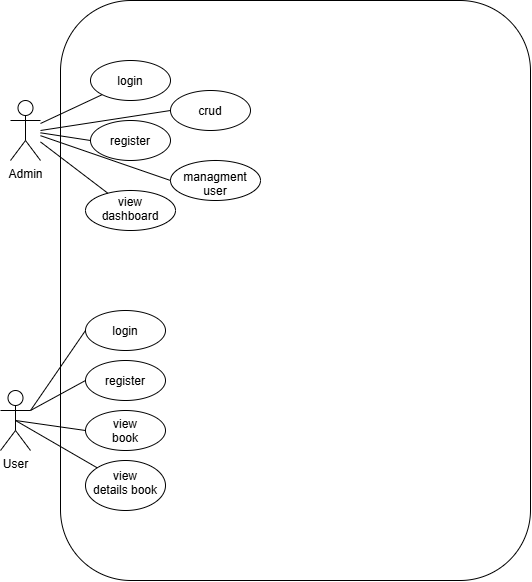

The diagram above was exported from draw.io. Its source (the exported page's mxGraphModel, read from the mxfile embedded in the PNG):
<mxGraphModel dx="1075" dy="626" grid="1" gridSize="10" guides="1" tooltips="1" connect="1" arrows="1" fold="1" page="1" pageScale="1" pageWidth="850" pageHeight="1100" math="0" shadow="0">
  <root>
    <mxCell id="0" />
    <mxCell id="1" parent="0" />
    <mxCell id="0_YpKSTmCy0YgfktPTNd-1" parent="1" style="shape=umlActor;verticalLabelPosition=bottom;verticalAlign=top;html=1;outlineConnect=0;labelPerimeter=1;labelBackgroundColor=none;" value="Admin" vertex="1">
      <mxGeometry height="60" width="30" x="100" y="190" as="geometry" />
    </mxCell>
    <mxCell id="0_YpKSTmCy0YgfktPTNd-2" parent="1" style="shape=umlActor;verticalLabelPosition=bottom;verticalAlign=top;html=1;outlineConnect=0;labelPerimeter=1;labelBackgroundColor=none;" value="User" vertex="1">
      <mxGeometry height="60" width="30" x="90" y="480" as="geometry" />
    </mxCell>
    <mxCell id="0_YpKSTmCy0YgfktPTNd-9" parent="1" style="rounded=1;whiteSpace=wrap;html=1;roundedPerimeter=1;points=[[0,0,1,0,0],[0.25,0,1,0,0],[0.5,0,1,0,0],[0.75,0,1,0,0],[1,0,1,0,0],[0,0.25,1,0,0],[0,0.5,1,0,0],[0,0.75,1,0,0],[1,0.25,1,0,0],[1,0.5,1,0,0],[1,0.75,1,0,0],[0,1,1,0,0],[0.25,1,1,0,0],[0.5,1,1,0,0],[0.75,1,1,0,0],[1,1,1,0,0],[0.212766,0.072464,0,0,0]];labelBackgroundColor=none;" value="" vertex="1">
      <mxGeometry height="580" width="470" x="150" y="90" as="geometry" />
    </mxCell>
    <mxCell id="0_YpKSTmCy0YgfktPTNd-10" parent="1" style="ellipse;whiteSpace=wrap;html=1;shapeInside=1;labelBackgroundColor=none;" value="login" vertex="1">
      <mxGeometry height="40" width="80" x="180" y="150" as="geometry" />
    </mxCell>
    <mxCell id="0_YpKSTmCy0YgfktPTNd-17" parent="1" style="ellipse;whiteSpace=wrap;html=1;shapeInside=1;labelBackgroundColor=none;" value="register" vertex="1">
      <mxGeometry height="40" width="80" x="180" y="210" as="geometry" />
    </mxCell>
    <mxCell id="0_YpKSTmCy0YgfktPTNd-18" parent="1" style="ellipse;whiteSpace=wrap;html=1;shapeInside=1;labelBackgroundColor=none;" value="crud" vertex="1">
      <mxGeometry height="40" width="80" x="260" y="180" as="geometry" />
    </mxCell>
    <mxCell id="0_YpKSTmCy0YgfktPTNd-19" parent="1" style="ellipse;whiteSpace=wrap;html=1;shapeInside=1;labelBackgroundColor=none;" value="managment user" vertex="1">
      <mxGeometry height="40" width="90" x="260" y="250" as="geometry" />
    </mxCell>
    <mxCell id="0_YpKSTmCy0YgfktPTNd-20" parent="1" style="ellipse;whiteSpace=wrap;html=1;shapeInside=1;labelBackgroundColor=none;" value="view dashboard" vertex="1">
      <mxGeometry height="40" width="90" x="175" y="280" as="geometry" />
    </mxCell>
    <mxCell id="0_YpKSTmCy0YgfktPTNd-25" edge="1" parent="1" source="0_YpKSTmCy0YgfktPTNd-1" style="endArrow=none;html=1;rounded=0;defaultLabelBackgroundColor=gap;entryX=0;entryY=1;entryDx=0;entryDy=0;" target="0_YpKSTmCy0YgfktPTNd-10" value="">
      <mxGeometry height="50" relative="1" width="50" as="geometry">
        <mxPoint x="270" y="370" as="sourcePoint" />
        <mxPoint x="320" y="320" as="targetPoint" />
      </mxGeometry>
    </mxCell>
    <mxCell id="0_YpKSTmCy0YgfktPTNd-26" edge="1" parent="1" style="endArrow=none;html=1;rounded=0;defaultLabelBackgroundColor=gap;entryX=0;entryY=0.5;entryDx=0;entryDy=0;" target="0_YpKSTmCy0YgfktPTNd-18" value="">
      <mxGeometry height="50" relative="1" width="50" as="geometry">
        <mxPoint x="130" y="220" as="sourcePoint" />
        <mxPoint x="232" y="190" as="targetPoint" />
      </mxGeometry>
    </mxCell>
    <mxCell id="0_YpKSTmCy0YgfktPTNd-27" edge="1" parent="1" source="0_YpKSTmCy0YgfktPTNd-1" style="endArrow=none;html=1;rounded=0;defaultLabelBackgroundColor=gap;entryX=0;entryY=0.5;entryDx=0;entryDy=0;" target="0_YpKSTmCy0YgfktPTNd-17" value="">
      <mxGeometry height="50" relative="1" width="50" as="geometry">
        <mxPoint x="120" y="239" as="sourcePoint" />
        <mxPoint x="182" y="210" as="targetPoint" />
      </mxGeometry>
    </mxCell>
    <mxCell id="0_YpKSTmCy0YgfktPTNd-28" edge="1" parent="1" source="0_YpKSTmCy0YgfktPTNd-1" style="endArrow=none;html=1;rounded=0;defaultLabelBackgroundColor=gap;entryX=0;entryY=0.5;entryDx=0;entryDy=0;" target="0_YpKSTmCy0YgfktPTNd-19" value="">
      <mxGeometry height="50" relative="1" width="50" as="geometry">
        <mxPoint x="130" y="239" as="sourcePoint" />
        <mxPoint x="220" y="230" as="targetPoint" />
      </mxGeometry>
    </mxCell>
    <mxCell id="0_YpKSTmCy0YgfktPTNd-29" edge="1" parent="1" source="0_YpKSTmCy0YgfktPTNd-1" style="endArrow=none;html=1;rounded=0;defaultLabelBackgroundColor=gap;" target="0_YpKSTmCy0YgfktPTNd-20" value="">
      <mxGeometry height="50" relative="1" width="50" as="geometry">
        <mxPoint x="190" y="250" as="sourcePoint" />
        <mxPoint x="320" y="281" as="targetPoint" />
      </mxGeometry>
    </mxCell>
    <mxCell id="0_YpKSTmCy0YgfktPTNd-31" parent="1" style="ellipse;whiteSpace=wrap;html=1;shapeInside=1;labelBackgroundColor=none;" value="login" vertex="1">
      <mxGeometry height="40" width="80" x="175" y="400" as="geometry" />
    </mxCell>
    <mxCell id="0_YpKSTmCy0YgfktPTNd-32" parent="1" style="ellipse;whiteSpace=wrap;html=1;shapeInside=1;labelBackgroundColor=none;" value="register" vertex="1">
      <mxGeometry height="40" width="80" x="175" y="450" as="geometry" />
    </mxCell>
    <mxCell id="0_YpKSTmCy0YgfktPTNd-33" parent="1" style="ellipse;whiteSpace=wrap;html=1;shapeInside=1;labelBackgroundColor=none;" value="view book" vertex="1">
      <mxGeometry height="40" width="80" x="175" y="500" as="geometry" />
    </mxCell>
    <mxCell id="0_YpKSTmCy0YgfktPTNd-34" parent="1" style="ellipse;whiteSpace=wrap;html=1;shapeInside=1;labelBackgroundColor=none;" value="view details book" vertex="1">
      <mxGeometry height="50" width="80" x="175" y="550" as="geometry" />
    </mxCell>
    <mxCell id="0_YpKSTmCy0YgfktPTNd-36" edge="1" parent="1" source="0_YpKSTmCy0YgfktPTNd-2" style="endArrow=none;html=1;rounded=0;defaultLabelBackgroundColor=gap;entryX=0;entryY=0.5;entryDx=0;entryDy=0;exitX=1;exitY=0.3333333333333333;exitDx=0;exitDy=0;exitPerimeter=0;" target="0_YpKSTmCy0YgfktPTNd-31" value="">
      <mxGeometry height="50" relative="1" width="50" as="geometry">
        <mxPoint x="380" y="440" as="sourcePoint" />
        <mxPoint x="430" y="390" as="targetPoint" />
      </mxGeometry>
    </mxCell>
    <mxCell id="0_YpKSTmCy0YgfktPTNd-37" edge="1" parent="1" source="0_YpKSTmCy0YgfktPTNd-2" style="endArrow=none;html=1;rounded=0;defaultLabelBackgroundColor=gap;entryX=0;entryY=0.5;entryDx=0;entryDy=0;exitX=1;exitY=0.3333333333333333;exitDx=0;exitDy=0;exitPerimeter=0;" target="0_YpKSTmCy0YgfktPTNd-32" value="">
      <mxGeometry height="50" relative="1" width="50" as="geometry">
        <mxPoint x="130" y="564" as="sourcePoint" />
        <mxPoint x="197" y="470" as="targetPoint" />
      </mxGeometry>
    </mxCell>
    <mxCell id="0_YpKSTmCy0YgfktPTNd-38" edge="1" parent="1" source="0_YpKSTmCy0YgfktPTNd-2" style="endArrow=none;html=1;rounded=0;defaultLabelBackgroundColor=gap;entryX=0;entryY=0.5;entryDx=0;entryDy=0;exitX=0.5;exitY=0.5;exitDx=0;exitDy=0;exitPerimeter=0;" target="0_YpKSTmCy0YgfktPTNd-33" value="">
      <mxGeometry height="50" relative="1" width="50" as="geometry">
        <mxPoint x="150" y="540" as="sourcePoint" />
        <mxPoint x="205" y="510" as="targetPoint" />
      </mxGeometry>
    </mxCell>
    <mxCell id="0_YpKSTmCy0YgfktPTNd-39" edge="1" parent="1" source="0_YpKSTmCy0YgfktPTNd-2" style="endArrow=none;html=1;rounded=0;defaultLabelBackgroundColor=gap;entryX=0;entryY=0;entryDx=0;entryDy=0;exitX=0.5;exitY=0.5;exitDx=0;exitDy=0;exitPerimeter=0;" target="0_YpKSTmCy0YgfktPTNd-34" value="">
      <mxGeometry height="50" relative="1" width="50" as="geometry">
        <mxPoint x="140" y="530" as="sourcePoint" />
        <mxPoint x="210" y="540" as="targetPoint" />
      </mxGeometry>
    </mxCell>
  </root>
</mxGraphModel>